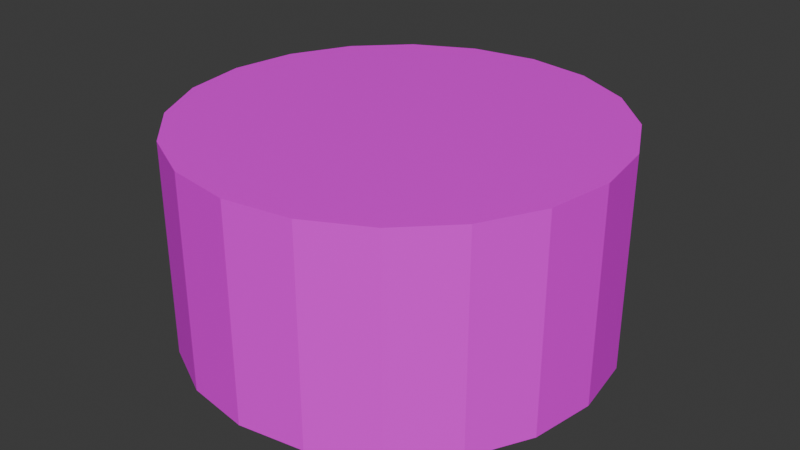 # Source: cylinder.blend  (saved by Blender 4.2.66; exported with 4.5.12 LTS)
import bpy
from mathutils import Matrix  # noqa: F401  (used for matrix-valued properties, if any)

bpy.ops.wm.read_factory_settings(use_empty=True)
scene = bpy.context.scene
scene.name = 'Scene'

# ---- collections
col_collection = bpy.data.collections.new('Collection'); scene.collection.children.link(col_collection)

# ---- images (referenced by path relative to the original .blend; pixels are not part of the script)
import os
ASSET_DIR = os.environ.get("B2B_ASSET_DIR", "")  # directory of the original .blend (textures are referenced by path, not embedded)
HERE = os.path.dirname(os.path.abspath(__file__))  # packed textures are extracted next to this script under _unpacked/

def load_image(name, relpath, width, height, colorspace="sRGB"):
    """Load a texture the original file referenced (path relative to the .blend, or extracted next to this script)."""
    p = next((c for c in (os.path.join(HERE, relpath), os.path.join(ASSET_DIR, relpath)) if relpath and os.path.exists(c)), "")
    if p:
        img = bpy.data.images.load(p, check_existing=True)
        img.name = name
    else:  # same state as the original file: an image datablock whose file is absent (Cycles renders it pink)
        img = bpy.data.images.new(name, width, height)
        img.source = "FILE"
        img.filepath = "//" + (relpath or name)
    img.colorspace_settings.name = colorspace
    return img
img_me_jpg = load_image('me.jpg', 'me.jpg', 1024, 1024, 'sRGB')

# ---- materials (node trees are filled in below, after node groups)
mat_me = bpy.data.materials.new('me')

# ---- material node trees
mat_me.use_nodes = True; mat_me.node_tree.nodes.clear()
_N = mat_me.node_tree.nodes; _L = mat_me.node_tree.links
n0 = _N.new('ShaderNodeBsdfPrincipled'); n0.name = 'Principled BSDF'; n0.location = (10, 300)
n1 = _N.new('ShaderNodeOutputMaterial'); n1.name = 'Material Output'; n1.location = (300, 300)
n2 = _N.new('ShaderNodeTexImage'); n2.name = 'Image Texture'; n2.location = (-280, 280)
n2.image = img_me_jpg
_L.new(n0.outputs[0], n1.inputs[0])
_L.new(n2.outputs[0], n0.inputs[0])
n1.is_active_output = True

# ---- world
world_world = bpy.data.worlds.new('World'); scene.world = world_world
world_world.use_nodes = True; world_world.node_tree.nodes.clear()
_N = world_world.node_tree.nodes; _L = world_world.node_tree.links
n0 = _N.new('ShaderNodeOutputWorld'); n0.name = 'World Output'; n0.location = (300, 300)
n1 = _N.new('ShaderNodeBackground'); n1.name = 'Background'; n1.location = (10, 300)
n1.inputs[0].default_value = (0.05088, 0.05088, 0.05088, 1.0)
_L.new(n1.outputs[0], n0.inputs[0])
n0.is_active_output = True
world_world.color = (0.05088, 0.05088, 0.05088)
world_world.sun_shadow_jitter_overblur = 0.0

# ---- meshes
me_cylinder = bpy.data.meshes.new('Cylinder')
me_cylinder.from_pydata([(0.0, 1.0, -0.5), (0.0, 1.0, 0.5), (0.309, 0.9511, -0.5), (0.309, 0.9511, 0.5), (0.5878, 0.809, -0.5), (0.5878, 0.809, 0.5), (0.809, 0.5878, -0.5), (0.809, 0.5878, 0.5), (0.9511, 0.309, -0.5), (0.9511, 0.309, 0.5), (1.0, 0.0, -0.5), (1.0, 0.0, 0.5), (0.9511, -0.309, -0.5), (0.9511, -0.309, 0.5), (0.809, -0.5878, -0.5), (0.809, -0.5878, 0.5), (0.5878, -0.809, -0.5), (0.5878, -0.809, 0.5), (0.309, -0.9511, -0.5), (0.309, -0.9511, 0.5), (0.0, -1.0, -0.5), (0.0, -1.0, 0.5), (-0.309, -0.9511, -0.5), (-0.309, -0.9511, 0.5), (-0.5878, -0.809, -0.5), (-0.5878, -0.809, 0.5), (-0.809, -0.5878, -0.5), (-0.809, -0.5878, 0.5), (-0.9511, -0.309, -0.5), (-0.9511, -0.309, 0.5), (-1.0, 0.0, -0.5), (-1.0, 0.0, 0.5), (-0.9511, 0.309, -0.5), (-0.9511, 0.309, 0.5), (-0.809, 0.5878, -0.5), (-0.809, 0.5878, 0.5), (-0.5878, 0.809, -0.5), (-0.5878, 0.809, 0.5), (-0.309, 0.9511, -0.5), (-0.309, 0.9511, 0.5)], [], [(0, 1, 3, 2), (2, 3, 5, 4), (4, 5, 7, 6), (6, 7, 9, 8), (8, 9, 11, 10), (10, 11, 13, 12), (12, 13, 15, 14), (14, 15, 17, 16), (16, 17, 19, 18), (18, 19, 21, 20), (20, 21, 23, 22), (22, 23, 25, 24), (24, 25, 27, 26), (26, 27, 29, 28), (28, 29, 31, 30), (30, 31, 33, 32), (32, 33, 35, 34), (34, 35, 37, 36), (3, 1, 39, 37, 35, 33, 31, 29, 27, 25, 23, 21, 19, 17, 15, 13, 11, 9, 7, 5), (36, 37, 39, 38), (38, 39, 1, 0), (0, 2, 4, 6, 8, 10, 12, 14, 16, 18, 20, 22, 24, 26, 28, 30, 32, 34, 36, 38)])
_uv = me_cylinder.uv_layers.new(name='UVMap')
_uv.uv.foreach_set('vector', [0.8139, 0.4446, 0.4775, 0.4446, 0.4775, 0.4063, 0.8139, 0.4063, 0.8139, 0.4063, 0.4775, 0.4063, 0.4775, 0.3698, 0.8139, 0.3698, 0.8139, 0.3698, 0.4775, 0.3698, 0.4775, 0.3388, 0.8139, 0.3388, 0.4775, 0.8571, 0.4775, 0.6855, 0.549, 0.6855, 0.549, 0.8571, 0.549, 0.8571, 0.549, 0.6855, 0.6242, 0.6855, 0.6242, 0.8571, 0.6242, 0.8571, 0.6242, 0.6855, 0.6957, 0.6855, 0.6957, 0.8571, 0.6957, 0.8571, 0.6957, 0.6855, 0.7565, 0.6855, 0.7565, 0.8571, 0.8139, 0.3388, 0.4775, 0.3388, 0.4775, 0.3077, 0.8139, 0.3077, 0.8139, 0.3077, 0.4775, 0.3077, 0.4775, 0.2713, 0.8139, 0.2713, 0.8139, 0.2713, 0.4775, 0.2713, 0.4775, 0.2329, 0.8139, 0.2329, 0.8139, 0.2329, 0.4775, 0.2329, 0.4775, 0.1964, 0.8139, 0.1964, 0.8139, 0.1964, 0.4775, 0.1964, 0.4775, 0.1654, 0.8139, 0.1654, 0.8139, 0.1654, 0.4775, 0.1654, 0.4775, 0.1429, 0.8139, 0.1429, 0.8139, 0.6855, 0.4775, 0.6855, 0.4775, 0.6545, 0.8139, 0.6545, 0.8139, 0.6545, 0.4775, 0.6545, 0.4775, 0.618, 0.8139, 0.618, 0.8139, 0.618, 0.4775, 0.618, 0.4775, 0.5797, 0.8139, 0.5797, 0.8139, 0.5797, 0.4775, 0.5797, 0.4775, 0.5432, 0.8139, 0.5432, 0.8139, 0.5432, 0.4775, 0.5432, 0.4775, 0.5121, 0.8139, 0.5121, 0.2766, 0.4798, 0.2009, 0.4839, 0.129, 0.4713, 0.06783, 0.4433, 0.02337, 0.4025, -7.033e-09, 0.353, -7.606e-09, 0.2996, 0.02337, 0.2476, 0.06783, 0.202, 0.129, 0.1673, 0.2009, 0.1469, 0.2766, 0.1429, 0.3485, 0.1555, 0.4097, 0.1835, 0.4541, 0.2243, 0.4775, 0.2738, 0.4775, 0.3272, 0.4541, 0.3792, 0.4097, 0.4248, 0.3485, 0.4595, 0.8139, 0.5121, 0.4775, 0.5121, 0.4775, 0.4811, 0.8139, 0.4811, 0.8139, 0.4811, 0.4775, 0.4811, 0.4775, 0.4446, 0.8139, 0.4446, 0.2009, 0.825, 0.129, 0.8124, 0.06783, 0.7843, 0.02337, 0.7436, -7.087e-10, 0.6941, -1.282e-09, 0.6407, 0.02337, 0.5887, 0.06783, 0.5431, 0.129, 0.5084, 0.2009, 0.488, 0.2766, 0.4839, 0.3485, 0.4965, 0.4097, 0.5246, 0.4541, 0.5654, 0.4775, 0.6149, 0.4775, 0.6683, 0.4541, 0.7203, 0.4097, 0.7659, 0.3485, 0.8005, 0.2766, 0.8209])
me_cylinder.materials.append(mat_me)
me_cylinder.update()

# ---- objects
ob_cylinder = bpy.data.objects.new('Cylinder', me_cylinder)

# ---- transforms, parenting, visibility, modifiers, constraints
ob_cylinder.location = (0.0, 0.0, 0.0)

# ---- collection membership
col_collection.objects.link(ob_cylinder)

# ---- scene / render settings (as saved in the file)
scene.frame_start = 1; scene.frame_end = 250; scene.frame_set(1)
scene.render.engine = 'BLENDER_EEVEE_NEXT'
bpy.context.view_layer.update()

# ---- added for rendering (the .blend has no active camera and no usable light): camera, sun
cam_auto = bpy.data.cameras.new('AutoCamera')
cam_auto.lens = 50.0
cam_auto.sensor_width = 36.0
cam_auto.clip_end = 1000.0
ob_auto_camera = bpy.data.objects.new('AutoCamera', cam_auto)
scene.collection.objects.link(ob_auto_camera)
ob_auto_camera.location = (2.77567, -3.33081, 2.22054)
ob_auto_camera.rotation_euler = (1.09748, -7.21219e-08, 0.694738)
scene.camera = ob_auto_camera
light_auto_sun = bpy.data.lights.new('AutoSun', 'SUN')
light_auto_sun.energy = 3.0
light_auto_sun.angle = 0.0523599
ob_auto_sun = bpy.data.objects.new('AutoSun', light_auto_sun)
scene.collection.objects.link(ob_auto_sun)
ob_auto_sun.rotation_euler = (0.872665, 0.174533, 0.523599)
bpy.context.view_layer.update()
